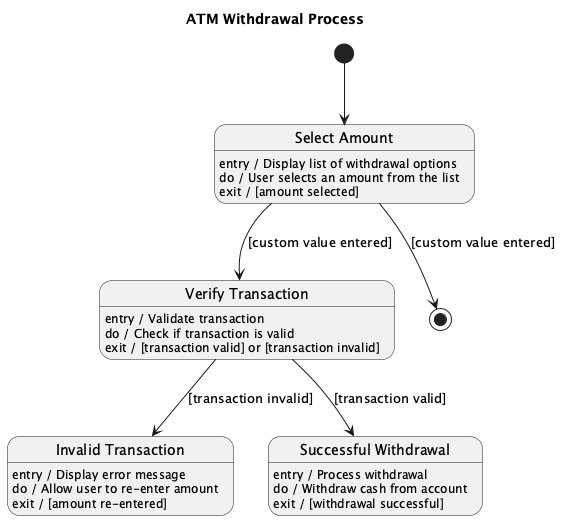

The diagram above was rendered by PlantUML. Its source (embedded in the PNG):
@startuml
title ATM Withdrawal Process

[*] --> SelectAmount

state "Select Amount" as SelectAmount
state "Verify Transaction" as VerifyTransaction
state "Invalid Transaction" as InvalidTransaction
state "Successful Withdrawal" as SuccessfulWithdrawal

SelectAmount : entry / Display list of withdrawal options
SelectAmount : do / User selects an amount from the list
SelectAmount : exit / [amount selected]

SelectAmount --> VerifyTransaction : [custom value entered]
VerifyTransaction : entry / Validate transaction
VerifyTransaction : do / Check if transaction is valid
VerifyTransaction : exit / [transaction valid] or [transaction invalid]

VerifyTransaction --> SuccessfulWithdrawal : [transaction valid]
SuccessfulWithdrawal : entry / Process withdrawal
SuccessfulWithdrawal : do / Withdraw cash from account
SuccessfulWithdrawal : exit / [withdrawal successful]

VerifyTransaction --> InvalidTransaction : [transaction invalid]
InvalidTransaction : entry / Display error message
InvalidTransaction : do / Allow user to re-enter amount
InvalidTransaction : exit / [amount re-entered]

SelectAmount --> [*] : [custom value entered]

@enduml